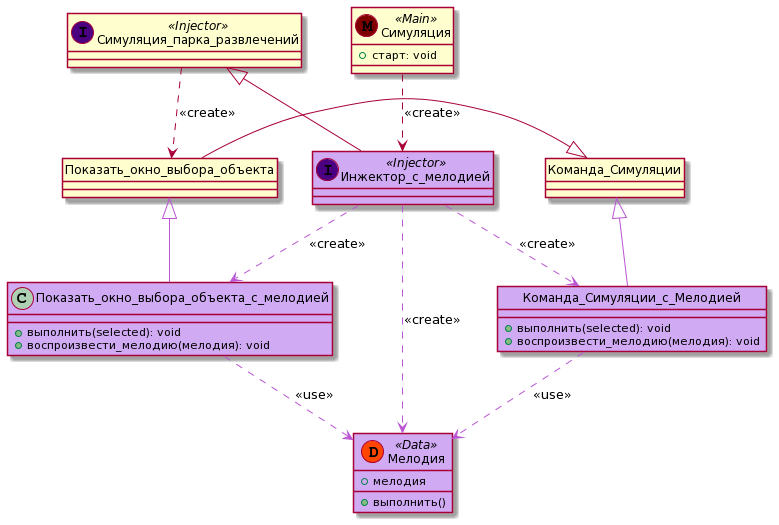

The diagram above was rendered by PlantUML. Its source (embedded in the PNG):
@startuml
Симуляция ..> Инжектор_с_мелодией: <<create>>
Инжектор_с_мелодией .[#MediumOrchid].> Мелодия: <<create>>
Инжектор_с_мелодией .[#MediumOrchid].> Команда_Симуляции_с_Мелодией: <<create>>
Инжектор_с_мелодией .[#MediumOrchid].> Показать_окно_выбора_объекта_с_мелодией: <<create>>
Симуляция_парка_развлечений <|- Инжектор_с_мелодией
Показать_окно_выбора_объекта <|-[#MediumOrchid]- Показать_окно_выбора_объекта_с_мелодией
Команда_Симуляции <|-[#MediumOrchid]- Команда_Симуляции_с_Мелодией
Показать_окно_выбора_объекта_с_мелодией .[#MediumOrchid].> Мелодия: <<use>>
Команда_Симуляции_с_Мелодией .[#MediumOrchid].> Мелодия: <<use>>

class Симуляция_парка_развлечений << (I,Indigo) Injector >> {
}

class Инжектор_с_мелодией << (I,Indigo) Injector >> #D0AAF3 {
}

class Показать_окно_выбора_объекта {
}

class Показать_окно_выбора_объекта_с_мелодией #D0AAF3 {
    + выполнить(selected): void
    + воспроизвести_мелодию(мелодия): void
}

class Симуляция << (M,Maroon) Main >> {
+ старт: void
}

class Команда_Симуляции {
}

class Команда_Симуляции_с_Мелодией #D0AAF3 {
    + выполнить(selected): void
    + воспроизвести_мелодию(мелодия): void
}

class Мелодия << (D,OrangeRed) Data>> #D0AAF3 {
    + мелодия
    + выполнить()
}

hide Показать_окно_выбора_объекта circle
hide Команда_Симуляции circle
hide Команда_Симуляции_с_Мелодией circle

Симуляция_парка_развлечений ..> Показать_окно_выбора_объекта: <<create>>
Показать_окно_выбора_объекта -|> Команда_Симуляции
@enduml